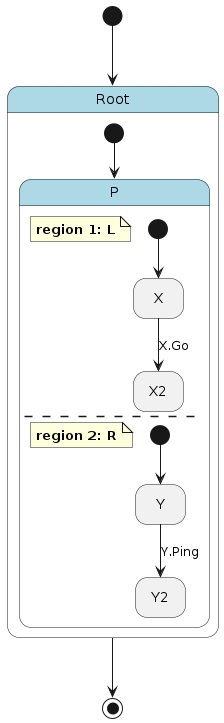

The diagram above was rendered by PlantUML. Its source (embedded in the PNG):
@startuml
hide empty description

skinparam state {
  BackgroundColor<<pseudo>> LightGray
  BackgroundColor<<composite>> LightBlue
  BorderColor<<pseudo>> Gray
  FontStyle<<pseudo>> italic
}

state "Root" as root <<composite>> {
    state "P" as root__p <<composite>> {
        note as root__p__l
            **region 1: L**
        end note
        state "X" as root__p__l__x
        state "X2" as root__p__l__x2
        [*] --> root__p__l__x
        root__p__l__x --> root__p__l__x2 : X.Go
        --
        note as root__p__r
            **region 2: R**
        end note
        state "Y" as root__p__r__y
        state "Y2" as root__p__r__y2
        [*] --> root__p__r__y
        root__p__r__y --> root__p__r__y2 : Y.Ping
    }
    [*] --> root__p
}
[*] --> root
root --> [*]
@enduml